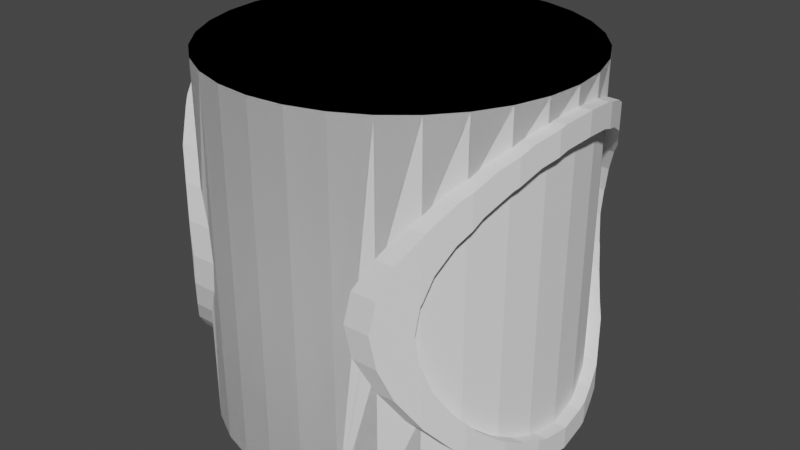 # Source: BuildingPiece.blend  (saved by Blender 3.3.6; exported with 4.5.12 LTS)
import bpy
from mathutils import Matrix  # noqa: F401  (used for matrix-valued properties, if any)

bpy.ops.wm.read_factory_settings(use_empty=True)
scene = bpy.context.scene
scene.name = 'Scene'

# ---- collections
col_collection = bpy.data.collections.new('Collection'); scene.collection.children.link(col_collection)

# ---- world
world_world = bpy.data.worlds.new('World'); scene.world = world_world
world_world.use_nodes = True; world_world.node_tree.nodes.clear()
_N = world_world.node_tree.nodes; _L = world_world.node_tree.links
n0 = _N.new('ShaderNodeOutputWorld'); n0.name = 'World Output'; n0.location = (300, 300)
n1 = _N.new('ShaderNodeBackground'); n1.name = 'Background'; n1.location = (10, 300)
n1.inputs[0].default_value = (0.05088, 0.05088, 0.05088, 1.0)
_L.new(n1.outputs[0], n0.inputs[0])
n0.is_active_output = True
world_world.color = (0.05088, 0.05088, 0.05088)
world_world.use_sun_shadow = False
world_world.sun_shadow_jitter_overblur = 0.0

# ---- meshes
me_cylinder = bpy.data.meshes.new('Cylinder')
me_cylinder.from_pydata([(0.0, 1.0, -1.0), (0.0, 1.0, 1.0), (0.1951, 0.9808, -1.0), (0.1951, 0.9808, 1.0), (0.3827, 0.9239, -1.0), (0.3827, 0.9239, 1.0), (0.5556, 0.8315, -1.0), (0.5556, 0.8315, 1.0), (0.7071, 0.7071, -1.0), (0.7071, 0.7071, 1.0), (0.8315, 0.5556, -1.0), (0.8315, 0.5556, 1.0), (0.9239, 0.3827, -1.0), (0.9239, 0.3827, 1.0), (0.9808, 0.1951, -1.0), (0.9808, 0.1951, 1.0), (1.0, 0.0, -1.0), (1.0, 0.0, 1.0), (0.9808, -0.1951, -1.0), (0.9808, -0.1951, 1.0), (0.9239, -0.3827, -1.0), (0.9239, -0.3827, 1.0), (0.8315, -0.5556, -1.0), (0.8315, -0.5556, 1.0), (0.7071, -0.7071, -1.0), (0.7071, -0.7071, 1.0), (0.5556, -0.8315, -1.0), (0.5556, -0.8315, 1.0), (0.3827, -0.9239, -1.0), (0.3827, -0.9239, 1.0), (0.1951, -0.9808, -1.0), (0.1951, -0.9808, 1.0), (0.0, -1.0, -1.0), (0.0, -1.0, 1.0), (-0.1951, -0.9808, -1.0), (-0.1951, -0.9808, 1.0), (-0.3827, -0.9239, -1.0), (-0.3827, -0.9239, 1.0), (-0.5556, -0.8315, -1.0), (-0.5556, -0.8315, 1.0), (-0.7071, -0.7071, -1.0), (-0.7071, -0.7071, 1.0), (-0.8315, -0.5556, -1.0), (-0.8315, -0.5556, 1.0), (-0.9239, -0.3827, -1.0), (-0.9239, -0.3827, 1.0), (-0.9808, -0.1951, -1.0), (-0.9808, -0.1951, 1.0), (-1.0, 0.0, -1.0), (-1.0, 0.0, 1.0), (-0.9808, 0.1951, -1.0), (-0.9808, 0.1951, 1.0), (-0.9239, 0.3827, -1.0), (-0.9239, 0.3827, 1.0), (-0.8315, 0.5556, -1.0), (-0.8315, 0.5556, 1.0), (-0.7071, 0.7071, -1.0), (-0.7071, 0.7071, 1.0), (-0.5556, 0.8315, -1.0), (-0.5556, 0.8315, 1.0), (-0.3827, 0.9239, -1.0), (-0.3827, 0.9239, 1.0), (-0.1951, 0.9808, -1.0), (-0.1951, 0.9808, 1.0)], [], [(0, 1, 3, 2), (2, 3, 5, 4), (4, 5, 7, 6), (6, 7, 9, 8), (8, 9, 11, 10), (10, 11, 13, 12), (12, 13, 15, 14), (14, 15, 17, 16), (16, 17, 19, 18), (18, 19, 21, 20), (20, 21, 23, 22), (22, 23, 25, 24), (24, 25, 27, 26), (26, 27, 29, 28), (28, 29, 31, 30), (30, 31, 33, 32), (32, 33, 35, 34), (34, 35, 37, 36), (36, 37, 39, 38), (38, 39, 41, 40), (40, 41, 43, 42), (42, 43, 45, 44), (44, 45, 47, 46), (46, 47, 49, 48), (48, 49, 51, 50), (50, 51, 53, 52), (52, 53, 55, 54), (54, 55, 57, 56), (56, 57, 59, 58), (58, 59, 61, 60), (3, 1, 63, 61, 59, 57, 55, 53, 51, 49, 47, 45, 43, 41, 39, 37, 35, 33, 31, 29, 27, 25, 23, 21, 19, 17, 15, 13, 11, 9, 7, 5), (60, 61, 63, 62), (62, 63, 1, 0), (0, 2, 4, 6, 8, 10, 12, 14, 16, 18, 20, 22, 24, 26, 28, 30, 32, 34, 36, 38, 40, 42, 44, 46, 48, 50, 52, 54, 56, 58, 60, 62)])
_uv = me_cylinder.uv_layers.new(name='UVMap')
_uv.uv.foreach_set('vector', [1.0, 0.5, 1.0, 1.0, 0.9688, 1.0, 0.9688, 0.5, 0.9688, 0.5, 0.9688, 1.0, 0.9375, 1.0, 0.9375, 0.5, 0.9375, 0.5, 0.9375, 1.0, 0.9062, 1.0, 0.9062, 0.5, 0.9062, 0.5, 0.9062, 1.0, 0.875, 1.0, 0.875, 0.5, 0.875, 0.5, 0.875, 1.0, 0.8438, 1.0, 0.8438, 0.5, 0.8438, 0.5, 0.8438, 1.0, 0.8125, 1.0, 0.8125, 0.5, 0.8125, 0.5, 0.8125, 1.0, 0.7812, 1.0, 0.7812, 0.5, 0.7812, 0.5, 0.7812, 1.0, 0.75, 1.0, 0.75, 0.5, 0.75, 0.5, 0.75, 1.0, 0.7188, 1.0, 0.7188, 0.5, 0.7188, 0.5, 0.7188, 1.0, 0.6875, 1.0, 0.6875, 0.5, 0.6875, 0.5, 0.6875, 1.0, 0.6562, 1.0, 0.6562, 0.5, 0.6562, 0.5, 0.6562, 1.0, 0.625, 1.0, 0.625, 0.5, 0.625, 0.5, 0.625, 1.0, 0.5938, 1.0, 0.5938, 0.5, 0.5938, 0.5, 0.5938, 1.0, 0.5625, 1.0, 0.5625, 0.5, 0.5625, 0.5, 0.5625, 1.0, 0.5312, 1.0, 0.5312, 0.5, 0.5312, 0.5, 0.5312, 1.0, 0.5, 1.0, 0.5, 0.5, 0.5, 0.5, 0.5, 1.0, 0.4688, 1.0, 0.4688, 0.5, 0.4688, 0.5, 0.4688, 1.0, 0.4375, 1.0, 0.4375, 0.5, 0.4375, 0.5, 0.4375, 1.0, 0.4062, 1.0, 0.4062, 0.5, 0.4062, 0.5, 0.4062, 1.0, 0.375, 1.0, 0.375, 0.5, 0.375, 0.5, 0.375, 1.0, 0.3438, 1.0, 0.3438, 0.5, 0.3438, 0.5, 0.3438, 1.0, 0.3125, 1.0, 0.3125, 0.5, 0.3125, 0.5, 0.3125, 1.0, 0.2812, 1.0, 0.2812, 0.5, 0.2812, 0.5, 0.2812, 1.0, 0.25, 1.0, 0.25, 0.5, 0.25, 0.5, 0.25, 1.0, 0.2188, 1.0, 0.2188, 0.5, 0.2188, 0.5, 0.2188, 1.0, 0.1875, 1.0, 0.1875, 0.5, 0.1875, 0.5, 0.1875, 1.0, 0.1562, 1.0, 0.1562, 0.5, 0.1562, 0.5, 0.1562, 1.0, 0.125, 1.0, 0.125, 0.5, 0.125, 0.5, 0.125, 1.0, 0.09375, 1.0, 0.09375, 0.5, 0.09375, 0.5, 0.09375, 1.0, 0.0625, 1.0, 0.0625, 0.5, 0.2968, 0.4854, 0.25, 0.49, 0.2032, 0.4854, 0.1582, 0.4717, 0.1167, 0.4496, 0.08029, 0.4197, 0.05045, 0.3833, 0.02827, 0.3418, 0.01461, 0.2968, 0.01, 0.25, 0.01461, 0.2032, 0.02827, 0.1582, 0.05045, 0.1167, 0.08029, 0.08029, 0.1167, 0.05045, 0.1582, 0.02827, 0.2032, 0.01461, 0.25, 0.01, 0.2968, 0.01461, 0.3418, 0.02827, 0.3833, 0.05045, 0.4197, 0.08029, 0.4496, 0.1167, 0.4717, 0.1582, 0.4854, 0.2032, 0.49, 0.25, 0.4854, 0.2968, 0.4717, 0.3418, 0.4496, 0.3833, 0.4197, 0.4197, 0.3833, 0.4496, 0.3418, 0.4717, 0.0625, 0.5, 0.0625, 1.0, 0.03125, 1.0, 0.03125, 0.5, 0.03125, 0.5, 0.03125, 1.0, 0.0, 1.0, 0.0, 0.5, 0.75, 0.49, 0.7968, 0.4854, 0.8418, 0.4717, 0.8833, 0.4496, 0.9197, 0.4197, 0.9496, 0.3833, 0.9717, 0.3418, 0.9854, 0.2968, 0.99, 0.25, 0.9854, 0.2032, 0.9717, 0.1582, 0.9496, 0.1167, 0.9197, 0.08029, 0.8833, 0.05045, 0.8418, 0.02827, 0.7968, 0.01461, 0.75, 0.01, 0.7032, 0.01461, 0.6582, 0.02827, 0.6167, 0.05045, 0.5803, 0.08029, 0.5504, 0.1167, 0.5283, 0.1582, 0.5146, 0.2032, 0.51, 0.25, 0.5146, 0.2968, 0.5283, 0.3418, 0.5504, 0.3833, 0.5803, 0.4197, 0.6167, 0.4496, 0.6582, 0.4717, 0.7032, 0.4854])
me_cylinder.update()
me_cylinder_001 = bpy.data.meshes.new('Cylinder.001')
me_cylinder_001.from_pydata([(0.0, 1.0, -1.0), (0.0, 1.0, 1.0), (0.1951, 0.9808, -1.0), (0.1951, 0.9808, 1.0), (0.3827, 0.9239, -1.0), (0.3827, 0.9239, 1.0), (0.5556, 0.8315, -1.0), (0.5556, 0.8315, 1.0), (0.7071, 0.7071, -1.0), (0.7071, 0.7071, 1.0), (0.8315, 0.5556, -1.0), (0.8315, 0.5556, 1.0), (0.9239, 0.3827, -1.0), (0.9239, 0.3827, 1.0), (0.9808, 0.1951, -1.0), (0.9808, 0.1951, 1.0), (1.0, 0.0, -1.0), (1.0, 0.0, 1.0), (0.9808, -0.1951, -1.0), (0.9808, -0.1951, 1.0), (0.9239, -0.3827, -1.0), (0.9239, -0.3827, 1.0), (0.8315, -0.5556, -1.0), (0.8315, -0.5556, 1.0), (0.7071, -0.7071, -1.0), (0.7071, -0.7071, 1.0), (0.5556, -0.8315, -1.0), (0.5556, -0.8315, 1.0), (0.3827, -0.9239, -1.0), (0.3827, -0.9239, 1.0), (0.1951, -0.9808, -1.0), (0.1951, -0.9808, 1.0), (0.0, -1.0, -1.0), (0.0, -1.0, 1.0), (-0.1951, -0.9808, -1.0), (-0.1951, -0.9808, 1.0), (-0.3827, -0.9239, -1.0), (-0.3827, -0.9239, 1.0), (-0.5556, -0.8315, -1.0), (-0.5556, -0.8315, 1.0), (-0.7071, -0.7071, -1.0), (-0.7071, -0.7071, 1.0), (-0.8315, -0.5556, -1.0), (-0.8315, -0.5556, 1.0), (-0.9239, -0.3827, -1.0), (-0.9239, -0.3827, 1.0), (-0.9808, -0.1951, -1.0), (-0.9808, -0.1951, 1.0), (-1.0, 0.0, -1.0), (-1.0, 0.0, 1.0), (-0.9808, 0.1951, -1.0), (-0.9808, 0.1951, 1.0), (-0.9239, 0.3827, -1.0), (-0.9239, 0.3827, 1.0), (-0.8315, 0.5556, -1.0), (-0.8315, 0.5556, 1.0), (-0.7071, 0.7071, -1.0), (-0.7071, 0.7071, 1.0), (-0.5556, 0.8315, -1.0), (-0.5556, 0.8315, 1.0), (-0.3827, 0.9239, -1.0), (-0.3827, 0.9239, 1.0), (-0.1951, 0.9808, -1.0), (-0.1951, 0.9808, 1.0), (0.5275, 0.8465, -0.1684), (0.4965, 0.8631, 0.0), (0.5556, 0.8315, 0.2179), (0.5275, 0.8465, 0.1684), (0.5556, 0.8315, -0.2179), (0.5971, 0.7974, -0.3303), (0.5971, 0.7974, 0.3303), (0.6943, 0.7176, -0.4795), (0.7071, 0.7071, 0.4923), (0.6943, 0.7176, 0.4795), (0.7071, 0.7071, -0.4923), (0.7866, 0.6103, 0.6103), (0.7866, 0.6103, -0.6103), (0.8315, 0.5556, -0.6552), (0.8315, 0.5556, 0.6552), (0.8721, 0.4795, 0.7176), (0.8721, 0.4795, -0.7176), (0.9239, 0.3827, -0.7694), (0.9239, 0.3827, 0.7694), (0.9398, 0.3303, 0.7974), (0.9398, 0.3303, -0.7974), (0.9808, 0.1951, -0.8384), (0.9808, 0.1951, 0.8384), (0.9834, 0.1684, 0.8465), (0.9834, 0.1684, -0.8465), (1.0, 0.0, -0.8631), (1.0, 0.0, 0.8631), (0.9834, -0.1684, 0.8465), (0.9808, -0.1951, 0.8384), (0.9834, -0.1684, -0.8465), (0.9808, -0.1951, -0.8384), (0.9398, -0.3303, 0.7974), (0.9398, -0.3303, -0.7974), (0.9239, -0.3827, -0.7694), (0.9239, -0.3827, 0.7694), (0.8721, -0.4795, 0.7176), (0.8721, -0.4795, -0.7176), (0.8315, -0.5556, -0.6552), (0.8315, -0.5556, 0.6552), (0.7866, -0.6103, 0.6103), (0.7071, -0.7071, -0.4923), (0.7071, -0.7071, 0.4923), (0.7866, -0.6103, -0.6103), (0.6943, -0.7176, -0.4795), (0.6943, -0.7176, 0.4795), (0.5556, -0.8315, 0.2179), (0.5556, -0.8315, -0.2179), (0.5971, -0.7974, -0.3303), (0.5971, -0.7974, 0.3303), (0.4965, -0.8631, 0.0), (0.5275, -0.8465, -0.1684), (0.5275, -0.8465, 0.1684), (-0.5556, -0.8315, 0.2179), (-0.5275, -0.8465, -0.1684), (-0.4965, -0.8631, 0.0), (-0.5556, -0.8315, -0.2179), (-0.5275, -0.8465, 0.1684), (-0.5971, -0.7974, 0.3303), (-0.5971, -0.7974, -0.3303), (-0.7071, -0.7071, -0.4923), (-0.6943, -0.7176, -0.4795), (-0.7071, -0.7071, 0.4923), (-0.6943, -0.7176, 0.4795), (-0.7866, -0.6103, 0.6103), (-0.7866, -0.6103, -0.6103), (-0.8315, -0.5556, 0.6552), (-0.8315, -0.5556, -0.6552), (-0.8721, -0.4795, 0.7176), (-0.8721, -0.4795, -0.7176), (-0.9239, -0.3827, -0.7694), (-0.9239, -0.3827, 0.7694), (-0.9398, -0.3303, 0.7974), (-0.9398, -0.3303, -0.7974), (-0.9808, -0.1951, -0.8384), (-0.9808, -0.1951, 0.8384), (-0.9834, -0.1684, 0.8465), (-0.9834, -0.1684, -0.8465), (-1.0, 0.0, -0.8631), (-1.0, 0.0, 0.8631), (-0.9834, 0.1684, 0.8465), (-0.9808, 0.1951, 0.8384), (-0.9834, 0.1684, -0.8465), (-0.9808, 0.1951, -0.8384), (-0.9398, 0.3303, 0.7974), (-0.9239, 0.3827, 0.7694), (-0.9398, 0.3303, -0.7974), (-0.9239, 0.3827, -0.7694), (-0.8721, 0.4795, 0.7176), (-0.8315, 0.5556, 0.6552), (-0.8721, 0.4795, -0.7176), (-0.8315, 0.5556, -0.6552), (-0.7866, 0.6103, 0.6103), (-0.7071, 0.7071, -0.4923), (-0.7071, 0.7071, 0.4923), (-0.7866, 0.6103, -0.6103), (-0.6943, 0.7176, -0.4795), (-0.6943, 0.7176, 0.4795), (-0.5556, 0.8315, -0.2179), (-0.5556, 0.8315, 0.2179), (-0.5971, 0.7974, 0.3303), (-0.5971, 0.7974, -0.3303), (-0.4965, 0.8631, 0.0), (-0.5275, 0.8465, 0.1684), (-0.5275, 0.8465, -0.1684)], [], [(0, 1, 3, 2), (2, 3, 5, 4), (6, 4, 5, 7, 66, 67, 65, 64, 68), (7, 9, 72, 73, 70, 66), (8, 6, 68, 69, 71, 74), (72, 9, 11, 78, 75), (77, 10, 8, 74, 76), (78, 11, 13, 82, 79), (81, 12, 10, 77, 80), (82, 13, 15, 86, 83), (85, 14, 12, 81, 84), (86, 15, 17, 90, 87), (89, 16, 14, 85, 88), (90, 17, 19, 92, 91), (94, 18, 16, 89, 93), (92, 19, 21, 98, 95), (97, 20, 18, 94, 96), (98, 21, 23, 102, 99), (101, 22, 20, 97, 100), (102, 23, 25, 105, 103), (104, 24, 22, 101, 106), (105, 25, 27, 109, 112, 108), (110, 26, 24, 104, 107, 111), (109, 27, 29, 28, 26, 110, 114, 113, 115), (28, 29, 31, 30), (30, 31, 33, 32), (32, 33, 35, 34), (34, 35, 37, 36), (119, 38, 36, 37, 39, 116, 120, 118, 117), (116, 39, 41, 125, 126, 121), (123, 40, 38, 119, 122, 124), (41, 43, 129, 127, 125), (42, 40, 123, 128, 130), (43, 45, 134, 131, 129), (44, 42, 130, 132, 133), (45, 47, 138, 135, 134), (46, 44, 133, 136, 137), (47, 49, 142, 139, 138), (48, 46, 137, 140, 141), (49, 51, 144, 143, 142), (50, 48, 141, 145, 146), (51, 53, 148, 147, 144), (52, 50, 146, 149, 150), (53, 55, 152, 151, 148), (54, 52, 150, 153, 154), (55, 57, 157, 155, 152), (156, 56, 54, 154, 158), (57, 59, 162, 163, 160, 157), (58, 56, 156, 159, 164, 161), (59, 61, 60, 58, 161, 167, 165, 166, 162), (9, 7, 5, 3, 1, 63, 61, 59, 57, 55, 53, 51, 49, 47, 45, 43, 41, 39, 37, 35, 33, 31, 29, 27, 25, 23, 21, 19, 17, 15, 13, 11), (60, 61, 63, 62), (62, 63, 1, 0), (62, 0, 2, 4, 6, 8, 10, 12, 14, 16, 18, 20, 22, 24, 26, 28, 30, 32, 34, 36, 38, 40, 42, 44, 46, 48, 50, 52, 54, 56, 58, 60), (64, 65, 165, 167), (161, 164, 69, 68, 64, 167), (71, 69, 164, 159), (159, 156, 158, 76, 74, 71), (77, 76, 158, 154, 153, 80), (150, 149, 84, 81, 80, 153), (146, 145, 88, 85, 84, 149), (141, 89, 88, 145), (140, 93, 89, 141), (94, 93, 140, 137, 136, 96), (97, 96, 136, 133, 132, 100), (130, 128, 106, 101, 100, 132), (106, 128, 123, 124, 107, 104), (111, 107, 124, 122), (111, 122, 119, 117, 114, 110), (113, 114, 117, 118), (113, 118, 120, 115), (109, 115, 120, 116, 121, 112), (112, 121, 126, 108), (105, 108, 126, 125, 127, 103), (129, 131, 99, 102, 103, 127), (134, 135, 95, 98, 99, 131), (138, 139, 91, 92, 95, 135), (142, 90, 91, 139), (87, 90, 142, 143), (83, 86, 87, 143, 144, 147), (82, 83, 147, 148, 151, 79), (75, 78, 79, 151, 152, 155), (160, 73, 72, 75, 155, 157), (163, 70, 73, 160), (166, 67, 66, 70, 163, 162), (165, 65, 67, 166)])
_uv = me_cylinder_001.uv_layers.new(name='UVMap')
_uv.uv.foreach_set('vector', [1.0, 0.5, 1.0, 1.0, 0.9688, 1.0, 0.9688, 0.5, 0.9688, 0.5, 0.9688, 1.0, 0.9375, 1.0, 0.9375, 0.5, 0.9062, 0.5, 0.9375, 0.5, 0.9375, 1.0, 0.9062, 1.0, 0.9062, 0.8045, 0.9113, 0.7921, 0.9169, 0.75, 0.9113, 0.7079, 0.9062, 0.6955, 0.9062, 1.0, 0.875, 1.0, 0.875, 0.8731, 0.8776, 0.8699, 0.8977, 0.8326, 0.9062, 0.8045, 0.875, 0.5, 0.9062, 0.5, 0.9062, 0.6955, 0.8977, 0.6674, 0.8776, 0.6301, 0.875, 0.6269, 0.875, 0.8731, 0.875, 1.0, 0.8438, 1.0, 0.8437, 0.9138, 0.855, 0.9026, 0.8438, 0.5862, 0.8438, 0.5, 0.875, 0.5, 0.875, 0.6269, 0.855, 0.5974, 0.8437, 0.9138, 0.8438, 1.0, 0.8125, 1.0, 0.8125, 0.9423, 0.83, 0.9294, 0.8125, 0.5577, 0.8125, 0.5, 0.8438, 0.5, 0.8438, 0.5862, 0.83, 0.5706, 0.8125, 0.9423, 0.8125, 1.0, 0.7812, 1.0, 0.7812, 0.9596, 0.8038, 0.9493, 0.7812, 0.5404, 0.7812, 0.5, 0.8125, 0.5, 0.8125, 0.5577, 0.8038, 0.5507, 0.7812, 0.9596, 0.7812, 1.0, 0.75, 1.0, 0.75, 0.9658, 0.777, 0.9616, 0.75, 0.5342, 0.75, 0.5, 0.7812, 0.5, 0.7812, 0.5404, 0.777, 0.5384, 0.75, 0.9658, 0.75, 1.0, 0.7188, 1.0, 0.7188, 0.9596, 0.723, 0.9616, 0.7188, 0.5404, 0.7188, 0.5, 0.75, 0.5, 0.75, 0.5342, 0.723, 0.5384, 0.7188, 0.9596, 0.7188, 1.0, 0.6875, 1.0, 0.6875, 0.9423, 0.6962, 0.9493, 0.6875, 0.5577, 0.6875, 0.5, 0.7188, 0.5, 0.7188, 0.5404, 0.6962, 0.5507, 0.6875, 0.9423, 0.6875, 1.0, 0.6562, 1.0, 0.6562, 0.9138, 0.67, 0.9294, 0.6562, 0.5862, 0.6562, 0.5, 0.6875, 0.5, 0.6875, 0.5577, 0.67, 0.5706, 0.6562, 0.9138, 0.6562, 1.0, 0.625, 1.0, 0.625, 0.8731, 0.645, 0.9026, 0.625, 0.6269, 0.625, 0.5, 0.6562, 0.5, 0.6562, 0.5862, 0.645, 0.5974, 0.625, 0.8731, 0.625, 1.0, 0.5938, 1.0, 0.5938, 0.8045, 0.6023, 0.8326, 0.6224, 0.8699, 0.5938, 0.6955, 0.5938, 0.5, 0.625, 0.5, 0.625, 0.6269, 0.6224, 0.6301, 0.6023, 0.6674, 0.5938, 0.8045, 0.5938, 1.0, 0.5625, 1.0, 0.5625, 0.5, 0.5938, 0.5, 0.5938, 0.6955, 0.5887, 0.7079, 0.5831, 0.75, 0.5887, 0.7921, 0.5625, 0.5, 0.5625, 1.0, 0.5312, 1.0, 0.5312, 0.5, 0.5312, 0.5, 0.5312, 1.0, 0.5, 1.0, 0.5, 0.5, 0.5, 0.5, 0.5, 1.0, 0.4688, 1.0, 0.4688, 0.5, 0.4688, 0.5, 0.4688, 1.0, 0.4375, 1.0, 0.4375, 0.5, 0.4062, 0.6955, 0.4062, 0.5, 0.4375, 0.5, 0.4375, 1.0, 0.4062, 1.0, 0.4062, 0.8045, 0.4113, 0.7921, 0.4169, 0.75, 0.4113, 0.7079, 0.4062, 0.8045, 0.4062, 1.0, 0.375, 1.0, 0.375, 0.8731, 0.3776, 0.8699, 0.3977, 0.8326, 0.375, 0.6269, 0.375, 0.5, 0.4062, 0.5, 0.4062, 0.6955, 0.3977, 0.6674, 0.3776, 0.6301, 0.375, 1.0, 0.3438, 1.0, 0.3438, 0.9138, 0.355, 0.9026, 0.375, 0.8731, 0.3438, 0.5, 0.375, 0.5, 0.375, 0.6269, 0.355, 0.5974, 0.3438, 0.5862, 0.3438, 1.0, 0.3125, 1.0, 0.3125, 0.9423, 0.33, 0.9294, 0.3438, 0.9138, 0.3125, 0.5, 0.3438, 0.5, 0.3438, 0.5862, 0.33, 0.5706, 0.3125, 0.5577, 0.3125, 1.0, 0.2812, 1.0, 0.2812, 0.9596, 0.3038, 0.9493, 0.3125, 0.9423, 0.2812, 0.5, 0.3125, 0.5, 0.3125, 0.5577, 0.3038, 0.5507, 0.2812, 0.5404, 0.2812, 1.0, 0.25, 1.0, 0.25, 0.9658, 0.277, 0.9616, 0.2812, 0.9596, 0.25, 0.5, 0.2812, 0.5, 0.2812, 0.5404, 0.277, 0.5384, 0.25, 0.5342, 0.25, 1.0, 0.2188, 1.0, 0.2188, 0.9596, 0.223, 0.9616, 0.25, 0.9658, 0.2188, 0.5, 0.25, 0.5, 0.25, 0.5342, 0.223, 0.5384, 0.2188, 0.5404, 0.2188, 1.0, 0.1875, 1.0, 0.1875, 0.9423, 0.1962, 0.9493, 0.2188, 0.9596, 0.1875, 0.5, 0.2188, 0.5, 0.2188, 0.5404, 0.1962, 0.5507, 0.1875, 0.5577, 0.1875, 1.0, 0.1562, 1.0, 0.1562, 0.9138, 0.17, 0.9294, 0.1875, 0.9423, 0.1562, 0.5, 0.1875, 0.5, 0.1875, 0.5577, 0.17, 0.5706, 0.1562, 0.5862, 0.1562, 1.0, 0.125, 1.0, 0.125, 0.8731, 0.145, 0.9026, 0.1562, 0.9138, 0.125, 0.6269, 0.125, 0.5, 0.1562, 0.5, 0.1562, 0.5862, 0.145, 0.5974, 0.125, 1.0, 0.09375, 1.0, 0.09375, 0.8045, 0.1023, 0.8326, 0.1224, 0.8699, 0.125, 0.8731, 0.09375, 0.5, 0.125, 0.5, 0.125, 0.6269, 0.1224, 0.6301, 0.1023, 0.6674, 0.09375, 0.6955, 0.09375, 1.0, 0.0625, 1.0, 0.0625, 0.5, 0.09375, 0.5, 0.09375, 0.6955, 0.08867, 0.7079, 0.08306, 0.75, 0.08867, 0.7921, 0.09375, 0.8045, 0.4197, 0.4197, 0.3833, 0.4496, 0.3418, 0.4717, 0.2968, 0.4854, 0.25, 0.49, 0.2032, 0.4854, 0.1582, 0.4717, 0.1167, 0.4496, 0.08029, 0.4197, 0.05045, 0.3833, 0.02827, 0.3418, 0.01461, 0.2968, 0.01, 0.25, 0.01461, 0.2032, 0.02827, 0.1582, 0.05045, 0.1167, 0.08029, 0.08029, 0.1167, 0.05045, 0.1582, 0.02827, 0.2032, 0.01461, 0.25, 0.01, 0.2968, 0.01461, 0.3418, 0.02827, 0.3833, 0.05045, 0.4197, 0.08029, 0.4496, 0.1167, 0.4717, 0.1582, 0.4854, 0.2032, 0.49, 0.25, 0.4854, 0.2968, 0.4717, 0.3418, 0.4496, 0.3833, 0.0625, 0.5, 0.0625, 1.0, 0.03125, 1.0, 0.03125, 0.5, 0.03125, 0.5, 0.03125, 1.0, 0.0, 1.0, 0.0, 0.5, 0.7032, 0.4854, 0.75, 0.49, 0.7968, 0.4854, 0.8418, 0.4717, 0.8833, 0.4496, 0.9197, 0.4197, 0.9496, 0.3833, 0.9717, 0.3418, 0.9854, 0.2968, 0.99, 0.25, 0.9854, 0.2032, 0.9717, 0.1582, 0.9496, 0.1167, 0.9197, 0.08029, 0.8833, 0.05045, 0.8418, 0.02827, 0.7968, 0.01461, 0.75, 0.01, 0.7032, 0.01461, 0.6582, 0.02827, 0.6167, 0.05045, 0.5803, 0.08029, 0.5504, 0.1167, 0.5283, 0.1582, 0.5146, 0.2032, 0.51, 0.25, 0.5146, 0.2968, 0.5283, 0.3418, 0.5504, 0.3833, 0.5803, 0.4197, 0.6167, 0.4496, 0.6582, 0.4717, 0.9688, 0.8471, 1.0, 0.8414, 1.0, 0.6586, 0.9687, 0.6529, 0.9592, 0.6477, 0.9375, 0.6401, 0.9375, 0.8599, 0.9592, 0.8523, 0.9688, 0.8471, 0.9687, 0.6529, 0.9062, 0.8778, 0.9375, 0.8599, 0.9375, 0.6401, 0.9062, 0.6222, 0.9062, 0.6222, 0.9032, 0.6198, 0.875, 0.6052, 0.875, 0.8948, 0.9032, 0.8802, 0.9062, 0.8778, 0.8619, 0.9031, 0.875, 0.8948, 0.875, 0.6052, 0.8619, 0.5969, 0.8437, 0.5894, 0.8438, 0.9106, 0.8235, 0.5799, 0.8125, 0.577, 0.8125, 0.923, 0.8235, 0.9201, 0.8438, 0.9106, 0.8437, 0.5894, 0.7864, 0.5694, 0.7812, 0.569, 0.7812, 0.931, 0.7864, 0.9306, 0.8125, 0.923, 0.8125, 0.577, 0.75, 0.5659, 0.75, 0.9341, 0.7812, 0.931, 0.7812, 0.569, 0.7188, 0.569, 0.7188, 0.931, 0.75, 0.9341, 0.75, 0.5659, 0.7136, 0.9306, 0.7188, 0.931, 0.7188, 0.569, 0.7136, 0.5694, 0.6875, 0.577, 0.6875, 0.923, 0.6765, 0.9201, 0.6875, 0.923, 0.6875, 0.577, 0.6765, 0.5799, 0.6562, 0.5894, 0.6562, 0.9106, 0.6381, 0.5969, 0.625, 0.6052, 0.625, 0.8948, 0.6381, 0.9031, 0.6562, 0.9106, 0.6562, 0.5894, 0.625, 0.8948, 0.625, 0.6052, 0.5968, 0.6198, 0.5938, 0.6222, 0.5938, 0.8778, 0.5968, 0.8802, 0.5625, 0.8599, 0.5938, 0.8778, 0.5938, 0.6222, 0.5625, 0.6401, 0.5625, 0.8599, 0.5625, 0.6401, 0.5408, 0.6477, 0.5312, 0.6529, 0.5312, 0.8471, 0.5408, 0.8523, 0.5, 0.8414, 0.5312, 0.8471, 0.5312, 0.6529, 0.5, 0.6586, 0.5, 0.8414, 0.5, 0.6586, 0.4688, 0.6529, 0.4688, 0.8471, 0.4592, 0.8523, 0.4688, 0.8471, 0.4688, 0.6529, 0.4592, 0.6477, 0.4375, 0.6401, 0.4375, 0.8599, 0.4375, 0.8599, 0.4375, 0.6401, 0.4062, 0.6222, 0.4062, 0.8778, 0.4032, 0.8802, 0.4062, 0.8778, 0.4062, 0.6222, 0.4032, 0.6198, 0.375, 0.6052, 0.375, 0.8948, 0.3619, 0.5969, 0.3438, 0.5894, 0.3438, 0.9106, 0.3619, 0.9031, 0.375, 0.8948, 0.375, 0.6052, 0.3235, 0.5799, 0.3125, 0.577, 0.3125, 0.923, 0.3235, 0.9201, 0.3438, 0.9106, 0.3438, 0.5894, 0.2864, 0.5694, 0.2812, 0.569, 0.2812, 0.931, 0.2864, 0.9306, 0.3125, 0.923, 0.3125, 0.577, 0.25, 0.5659, 0.25, 0.9341, 0.2812, 0.931, 0.2812, 0.569, 0.2188, 0.931, 0.25, 0.9341, 0.25, 0.5659, 0.2188, 0.569, 0.1875, 0.923, 0.2136, 0.9306, 0.2188, 0.931, 0.2188, 0.569, 0.2136, 0.5694, 0.1875, 0.577, 0.1765, 0.9201, 0.1875, 0.923, 0.1875, 0.577, 0.1765, 0.5799, 0.1562, 0.5894, 0.1562, 0.9106, 0.125, 0.8948, 0.1381, 0.9031, 0.1562, 0.9106, 0.1562, 0.5894, 0.1381, 0.5969, 0.125, 0.6052, 0.09375, 0.6222, 0.09375, 0.8778, 0.09681, 0.8802, 0.125, 0.8948, 0.125, 0.6052, 0.09681, 0.6198, 0.0625, 0.6401, 0.0625, 0.8599, 0.09375, 0.8778, 0.09375, 0.6222, 0.03125, 0.6529, 0.03125, 0.8471, 0.0408, 0.8523, 0.0625, 0.8599, 0.0625, 0.6401, 0.0408, 0.6477, 0.0, 0.6586, 0.0, 0.8414, 0.03125, 0.8471, 0.03125, 0.6529])
me_cylinder_001.materials.append(None)
me_cylinder_001.update()
me_cylinder_003 = bpy.data.meshes.new('Cylinder.003')
me_cylinder_003.from_pydata([(0.138, 0.9864, 0.5024), (0.0, 1.0, -0.483), (0.0, 1.0, 0.483), (0.138, 0.9864, -0.5024), (0.1951, 0.9808, -0.5076), (0.1951, 0.9808, 0.5076), (0.3827, 0.9239, -0.5604), (0.3827, 0.9239, 0.5604), (0.5417, 0.8389, -0.6394), (0.5556, 0.8315, 0.644), (0.5417, 0.8389, 0.6394), (0.5556, 0.8315, -0.644), (0.7071, 0.7071, -0.7218), (0.7071, 0.7071, 0.7218), (0.7465, 0.6591, 0.7518), (0.7465, 0.6591, -0.7518), (0.8315, 0.5556, -0.794), (0.8315, 0.5556, 0.794), (0.8858, 0.454, 0.8354), (0.8858, 0.454, -0.8354), (0.9239, 0.3827, -0.8519), (0.9239, 0.3827, 0.8519), (0.9698, 0.2314, 0.8869), (0.9698, 0.2314, -0.8869), (0.9808, 0.1951, -0.8896), (0.9808, 0.1951, 0.8896), (1.0, 0.0, -0.9042), (1.0, 0.0, 0.9042), (0.9808, -0.1951, -0.8896), (0.9808, -0.1951, 0.8896), (0.9698, -0.2314, 0.8869), (0.9698, -0.2314, -0.8869), (0.9239, -0.3827, -0.8519), (0.9239, -0.3827, 0.8519), (0.8858, -0.454, 0.8354), (0.8858, -0.454, -0.8354), (0.8315, -0.5556, -0.794), (0.8315, -0.5556, 0.794), (0.7465, -0.6591, 0.7518), (0.7071, -0.7071, 0.7218), (0.7465, -0.6591, -0.7518), (0.7071, -0.7071, -0.7218), (0.5556, -0.8315, -0.644), (0.5556, -0.8315, 0.644), (0.5417, -0.8389, 0.6394), (0.5417, -0.8389, -0.6394), (0.3827, -0.9239, -0.5604), (0.3827, -0.9239, 0.5604), (0.1951, -0.9808, -0.5076), (0.1951, -0.9808, 0.5076), (0.138, -0.9864, 0.5024), (0.138, -0.9864, -0.5024), (0.0, -1.0, -0.483), (0.0, -1.0, 0.483), (-0.138, -0.9864, 0.5024), (-0.138, -0.9864, -0.5024), (-0.1951, -0.9808, -0.5076), (-0.1951, -0.9808, 0.5076), (-0.3827, -0.9239, -0.5604), (-0.3827, -0.9239, 0.5604), (-0.5556, -0.8315, -0.644), (-0.5417, -0.8389, -0.6394), (-0.5556, -0.8315, 0.644), (-0.5417, -0.8389, 0.6394), (-0.7071, -0.7071, -0.7218), (-0.7071, -0.7071, 0.7218), (-0.7465, -0.6591, 0.7518), (-0.7465, -0.6591, -0.7518), (-0.8315, -0.5556, -0.794), (-0.8315, -0.5556, 0.794), (-0.8858, -0.454, 0.8354), (-0.8858, -0.454, -0.8354), (-0.9239, -0.3827, 0.8519), (-0.9239, -0.3827, -0.8519), (-0.9698, -0.2314, 0.8869), (-0.9808, -0.1951, 0.8896), (-0.9698, -0.2314, -0.8869), (-0.9808, -0.1951, -0.8896), (-1.0, 0.0, -0.9042), (-1.0, 0.0, 0.9042), (-0.9808, 0.1951, -0.8896), (-0.9808, 0.1951, 0.8896), (-0.9698, 0.2314, 0.8869), (-0.9698, 0.2314, -0.8869), (-0.9239, 0.3827, -0.8519), (-0.9239, 0.3827, 0.8519), (-0.8858, 0.454, 0.8354), (-0.8858, 0.454, -0.8354), (-0.8315, 0.5556, -0.794), (-0.8315, 0.5556, 0.794), (-0.7465, 0.6591, 0.7518), (-0.7071, 0.7071, 0.7218), (-0.7465, 0.6591, -0.7518), (-0.7071, 0.7071, -0.7218), (-0.5556, 0.8315, -0.644), (-0.5556, 0.8315, 0.644), (-0.5417, 0.8389, -0.6394), (-0.5417, 0.8389, 0.6394), (-0.3827, 0.9239, -0.5604), (-0.3827, 0.9239, 0.5604), (-0.1951, 0.9808, -0.5076), (-0.1951, 0.9808, 0.5076), (-0.138, 0.9864, 0.5024), (-0.138, 0.9864, -0.5024), (0.1682, 0.8458, -0.633), (0.1682, 0.8458, 0.633), (0.0, 0.8624, -0.6176), (0.0, 0.8624, 0.6176), (0.33, 0.7967, -0.6657), (0.33, 0.7967, 0.6657), (0.1911, 0.8389, -0.6394), (0.1911, 0.8389, 0.6394), (0.4791, 0.717, -0.7156), (0.4791, 0.717, 0.7156), (0.5497, 0.6591, 0.7518), (0.6098, 0.6098, -0.7719), (0.6098, 0.6098, 0.7719), (0.5497, 0.6591, -0.7518), (0.717, 0.4791, -0.8252), (0.717, 0.4791, 0.8252), (0.7305, 0.454, 0.8354), (0.7305, 0.454, -0.8354), (0.7967, 0.33, -0.8641), (0.7967, 0.33, 0.8641), (0.8266, 0.2314, 0.8869), (0.8266, 0.2314, -0.8869), (0.8458, 0.1682, -0.8916), (0.8458, 0.1682, 0.8916), (0.8624, 0.0, -0.9042), (0.8624, 0.0, 0.9042), (0.8458, -0.1682, -0.8916), (0.8458, -0.1682, 0.8916), (0.8266, -0.2314, 0.8869), (0.8266, -0.2314, -0.8869), (0.7967, -0.33, -0.8641), (0.7967, -0.33, 0.8641), (0.7305, -0.454, 0.8354), (0.7305, -0.454, -0.8354), (0.717, -0.4791, -0.8252), (0.717, -0.4791, 0.8252), (0.6098, -0.6098, -0.7719), (0.6098, -0.6098, 0.7719), (0.5497, -0.6591, 0.7518), (0.5497, -0.6591, -0.7518), (0.4791, -0.717, -0.7156), (0.4791, -0.717, 0.7156), (0.33, -0.7967, -0.6657), (0.33, -0.7967, 0.6657), (0.1911, -0.8389, -0.6394), (0.1682, -0.8458, -0.633), (0.1682, -0.8458, 0.633), (0.1911, -0.8389, 0.6394), (0.0, -0.8624, -0.6176), (0.0, -0.8624, 0.6176), (-0.1682, -0.8458, -0.633), (-0.1682, -0.8458, 0.633), (-0.1911, -0.8389, 0.6394), (-0.1911, -0.8389, -0.6394), (-0.33, -0.7967, -0.6657), (-0.33, -0.7967, 0.6657), (-0.4791, -0.717, -0.7156), (-0.4791, -0.717, 0.7156), (-0.5497, -0.6591, 0.7518), (-0.5497, -0.6591, -0.7518), (-0.6098, -0.6098, -0.7719), (-0.6098, -0.6098, 0.7719), (-0.717, -0.4791, -0.8252), (-0.717, -0.4791, 0.8252), (-0.7305, -0.454, 0.8354), (-0.7967, -0.33, -0.8641), (-0.7967, -0.33, 0.8641), (-0.7305, -0.454, -0.8354), (-0.8266, -0.2314, 0.8869), (-0.8458, -0.1682, -0.8916), (-0.8458, -0.1682, 0.8916), (-0.8266, -0.2314, -0.8869), (-0.8624, 0.0, -0.9042), (-0.8624, 0.0, 0.9042), (-0.8458, 0.1682, -0.8916), (-0.8458, 0.1682, 0.8916), (-0.8266, 0.2314, 0.8869), (-0.7967, 0.33, -0.8641), (-0.7967, 0.33, 0.8641), (-0.8266, 0.2314, -0.8869), (-0.717, 0.4791, -0.8252), (-0.717, 0.4791, 0.8252), (-0.7305, 0.454, 0.8354), (-0.7305, 0.454, -0.8354), (-0.6098, 0.6098, -0.7719), (-0.6098, 0.6098, 0.7719), (-0.4791, 0.717, -0.7156), (-0.4791, 0.717, 0.7156), (-0.5497, 0.6591, 0.7518), (-0.5497, 0.6591, -0.7518), (-0.33, 0.7967, -0.6657), (-0.33, 0.7967, 0.6657), (-0.1682, 0.8458, 0.633), (-0.1911, 0.8389, 0.6394), (-0.1911, 0.8389, -0.6394), (-0.1682, 0.8458, -0.633)], [], [(1, 2, 0, 5, 4, 3), (5, 7, 6, 4), (6, 7, 10, 9, 11, 8), (9, 13, 12, 11), (15, 12, 13, 14, 17, 16), (19, 16, 17, 18, 21, 20), (23, 20, 21, 22, 25, 24), (24, 25, 27, 26), (26, 27, 29, 28), (31, 28, 29, 30, 33, 32), (35, 32, 33, 34, 37, 36), (40, 36, 37, 38, 39, 41), (43, 42, 41, 39), (45, 42, 43, 44, 47, 46), (46, 47, 49, 48), (53, 52, 51, 48, 49, 50), (52, 53, 54, 57, 56, 55), (56, 57, 59, 58), (58, 59, 63, 62, 60, 61), (60, 62, 65, 64), (64, 65, 66, 69, 68, 67), (68, 69, 70, 72, 73, 71), (73, 72, 74, 75, 77, 76), (75, 79, 78, 77), (81, 80, 78, 79), (80, 81, 82, 85, 84, 83), (84, 85, 86, 89, 88, 87), (88, 89, 90, 91, 93, 92), (93, 91, 95, 94), (94, 95, 97, 99, 98, 96), (101, 100, 98, 99), (1, 103, 100, 101, 102, 2), (104, 105, 107, 106), (111, 105, 104, 110, 108, 109), (109, 108, 112, 113), (117, 115, 116, 114, 113, 112), (115, 118, 119, 116), (120, 119, 118, 121, 122, 123), (124, 123, 122, 125, 126, 127), (127, 126, 128, 129), (131, 129, 128, 130), (132, 131, 130, 133, 134, 135), (136, 135, 134, 137, 138, 139), (140, 141, 139, 138), (142, 141, 140, 143, 144, 145), (147, 145, 144, 146), (147, 146, 148, 149, 150, 151), (153, 150, 149, 152), (153, 152, 154, 155), (156, 155, 154, 157, 158, 159), (159, 158, 160, 161), (162, 161, 160, 163, 164, 165), (165, 164, 166, 167), (169, 170, 168, 167, 166, 171), (175, 173, 174, 172, 170, 169), (174, 173, 176, 177), (177, 176, 178, 179), (183, 181, 182, 180, 179, 178), (187, 184, 185, 186, 182, 181), (185, 184, 188, 189), (190, 191, 192, 189, 188, 193), (191, 190, 194, 195), (199, 196, 197, 195, 194, 198), (106, 107, 196, 199), (102, 0, 2), (101, 99, 97, 197, 196, 107, 105, 111, 10, 7, 5, 0, 102), (197, 97, 95, 91, 90, 192, 191, 195), (14, 13, 9, 10, 111, 109, 113, 114), (192, 90, 89, 86, 186, 185, 189), (18, 17, 14, 114, 116, 119, 120), (186, 86, 85, 82, 180, 182), (22, 21, 18, 120, 123, 124), (180, 82, 81, 79, 177, 179), (27, 25, 22, 124, 127, 129), (79, 75, 74, 172, 174, 177), (131, 132, 30, 29, 27, 129), (72, 70, 168, 170, 172, 74), (135, 136, 34, 33, 30, 132), (70, 69, 66, 162, 165, 167, 168), (38, 37, 34, 136, 139, 141, 142), (66, 65, 62, 63, 156, 159, 161, 162), (151, 44, 43, 39, 38, 142, 145, 147), (49, 47, 44, 151, 150, 153, 155, 156, 63, 59, 57, 54, 50), (53, 50, 54), (55, 51, 52), (46, 48, 51, 55, 56, 58, 61, 157, 154, 152, 149, 148, 45), (157, 61, 60, 64, 67, 163, 160, 158), (41, 42, 45, 148, 146, 144, 143, 40), (164, 163, 67, 68, 71, 171, 166), (36, 40, 143, 140, 138, 137, 35), (171, 71, 73, 76, 175, 169), (32, 35, 137, 134, 133, 31), (175, 76, 77, 78, 176, 173), (28, 31, 133, 130, 128, 26), (80, 83, 183, 178, 176, 78), (125, 23, 24, 26, 128, 126), (183, 83, 84, 87, 187, 181), (121, 19, 20, 23, 125, 122), (88, 92, 193, 188, 184, 187, 87), (117, 15, 16, 19, 121, 118, 115), (93, 94, 96, 198, 194, 190, 193, 92), (110, 8, 11, 12, 15, 117, 112, 108), (98, 100, 103, 3, 4, 6, 8, 110, 104, 106, 199, 198, 96), (3, 103, 1)])
_uv = me_cylinder_003.uv_layers.new(name='UVMap')
_uv.uv.foreach_set('vector', [1.0, 0.6293, 1.0, 0.8707, 0.9779, 0.8756, 0.9687, 0.8769, 0.9688, 0.6231, 0.9779, 0.6244, 0.9687, 0.8769, 0.9375, 0.8901, 0.9375, 0.6099, 0.9688, 0.6231, 0.9375, 0.6099, 0.9375, 0.8901, 0.9088, 0.9098, 0.9062, 0.911, 0.9062, 0.589, 0.9088, 0.5902, 0.9062, 0.911, 0.875, 0.9305, 0.875, 0.5695, 0.9062, 0.589, 0.8651, 0.562, 0.875, 0.5695, 0.875, 0.9305, 0.8651, 0.938, 0.8438, 0.9485, 0.8438, 0.5515, 0.8254, 0.5411, 0.8438, 0.5515, 0.8438, 0.9485, 0.8254, 0.9589, 0.8125, 0.963, 0.8125, 0.537, 0.7873, 0.5283, 0.8125, 0.537, 0.8125, 0.963, 0.7873, 0.9717, 0.7812, 0.9724, 0.7812, 0.5276, 0.7812, 0.5276, 0.7812, 0.9724, 0.75, 0.9761, 0.75, 0.5239, 0.75, 0.5239, 0.75, 0.9761, 0.7188, 0.9724, 0.7188, 0.5276, 0.7127, 0.5283, 0.7188, 0.5276, 0.7188, 0.9724, 0.7127, 0.9717, 0.6875, 0.963, 0.6875, 0.537, 0.6746, 0.5411, 0.6875, 0.537, 0.6875, 0.963, 0.6746, 0.9589, 0.6563, 0.9485, 0.6562, 0.5515, 0.6349, 0.562, 0.6562, 0.5515, 0.6563, 0.9485, 0.6349, 0.938, 0.625, 0.9305, 0.625, 0.5695, 0.5938, 0.911, 0.5938, 0.589, 0.625, 0.5695, 0.625, 0.9305, 0.5912, 0.5902, 0.5938, 0.589, 0.5938, 0.911, 0.5912, 0.9098, 0.5625, 0.8901, 0.5625, 0.6099, 0.5625, 0.6099, 0.5625, 0.8901, 0.5312, 0.8769, 0.5312, 0.6231, 0.5, 0.8707, 0.5, 0.6293, 0.5221, 0.6244, 0.5312, 0.6231, 0.5312, 0.8769, 0.5221, 0.8756, 0.5, 0.6293, 0.5, 0.8707, 0.4779, 0.8756, 0.4687, 0.8769, 0.4688, 0.6231, 0.4779, 0.6244, 0.4688, 0.6231, 0.4687, 0.8769, 0.4375, 0.8901, 0.4375, 0.6099, 0.4375, 0.6099, 0.4375, 0.8901, 0.4088, 0.9098, 0.4062, 0.911, 0.4062, 0.589, 0.4088, 0.5902, 0.4062, 0.589, 0.4062, 0.911, 0.375, 0.9305, 0.375, 0.5695, 0.375, 0.5695, 0.375, 0.9305, 0.3651, 0.938, 0.3438, 0.9485, 0.3438, 0.5515, 0.3651, 0.562, 0.3438, 0.5515, 0.3438, 0.9485, 0.3254, 0.9589, 0.3125, 0.963, 0.3125, 0.537, 0.3254, 0.5411, 0.3125, 0.537, 0.3125, 0.963, 0.2873, 0.9717, 0.2812, 0.9724, 0.2812, 0.5276, 0.2873, 0.5283, 0.2812, 0.9724, 0.25, 0.9761, 0.25, 0.5239, 0.2812, 0.5276, 0.2188, 0.9724, 0.2188, 0.5276, 0.25, 0.5239, 0.25, 0.9761, 0.2188, 0.5276, 0.2188, 0.9724, 0.2127, 0.9717, 0.1875, 0.963, 0.1875, 0.537, 0.2127, 0.5283, 0.1875, 0.537, 0.1875, 0.963, 0.1746, 0.9589, 0.1562, 0.9485, 0.1562, 0.5515, 0.1746, 0.5411, 0.1562, 0.5515, 0.1562, 0.9485, 0.1349, 0.938, 0.125, 0.9305, 0.125, 0.5695, 0.1349, 0.562, 0.125, 0.5695, 0.125, 0.9305, 0.09375, 0.911, 0.09375, 0.589, 0.09375, 0.589, 0.09375, 0.911, 0.09125, 0.9098, 0.0625, 0.8901, 0.0625, 0.6099, 0.09125, 0.5902, 0.03125, 0.8769, 0.03125, 0.6231, 0.0625, 0.6099, 0.0625, 0.8901, 0.0, 0.6293, 0.0221, 0.6244, 0.03125, 0.6231, 0.03125, 0.8769, 0.0221, 0.8756, 0.0, 0.8707, 0.9688, 0.6215, 0.9688, 0.8785, 1.0, 0.8753, 1.0, 0.6247, 0.9643, 0.8798, 0.9688, 0.8785, 0.9688, 0.6215, 0.9643, 0.6202, 0.9375, 0.6149, 0.9375, 0.8851, 0.9375, 0.8851, 0.9375, 0.6149, 0.9062, 0.6048, 0.9062, 0.8952, 0.8894, 0.5974, 0.875, 0.5933, 0.875, 0.9067, 0.8894, 0.9026, 0.9062, 0.8952, 0.9062, 0.6048, 0.875, 0.5933, 0.8438, 0.5825, 0.8438, 0.9175, 0.875, 0.9067, 0.8385, 0.9196, 0.8438, 0.9175, 0.8438, 0.5825, 0.8385, 0.5804, 0.8125, 0.5746, 0.8125, 0.9254, 0.7935, 0.93, 0.8125, 0.9254, 0.8125, 0.5746, 0.7935, 0.57, 0.7813, 0.569, 0.7812, 0.931, 0.7812, 0.931, 0.7813, 0.569, 0.75, 0.5665, 0.75, 0.9335, 0.7188, 0.931, 0.75, 0.9335, 0.75, 0.5665, 0.7188, 0.569, 0.7065, 0.93, 0.7188, 0.931, 0.7188, 0.569, 0.7065, 0.57, 0.6875, 0.5746, 0.6875, 0.9254, 0.6615, 0.9196, 0.6875, 0.9254, 0.6875, 0.5746, 0.6615, 0.5804, 0.6562, 0.5825, 0.6562, 0.9175, 0.625, 0.5933, 0.625, 0.9067, 0.6562, 0.9175, 0.6562, 0.5825, 0.6106, 0.9026, 0.625, 0.9067, 0.625, 0.5933, 0.6106, 0.5974, 0.5938, 0.6048, 0.5938, 0.8952, 0.5625, 0.8851, 0.5938, 0.8952, 0.5938, 0.6048, 0.5625, 0.6149, 0.5625, 0.8851, 0.5625, 0.6149, 0.5357, 0.6202, 0.5312, 0.6215, 0.5312, 0.8785, 0.5357, 0.8798, 0.5, 0.8753, 0.5312, 0.8785, 0.5312, 0.6215, 0.5, 0.6247, 0.5, 0.8753, 0.5, 0.6247, 0.4688, 0.6215, 0.4688, 0.8785, 0.4643, 0.8798, 0.4688, 0.8785, 0.4688, 0.6215, 0.4643, 0.6202, 0.4375, 0.6149, 0.4375, 0.8851, 0.4375, 0.8851, 0.4375, 0.6149, 0.4062, 0.6048, 0.4062, 0.8952, 0.3894, 0.9026, 0.4062, 0.8952, 0.4062, 0.6048, 0.3894, 0.5974, 0.375, 0.5933, 0.375, 0.9067, 0.375, 0.9067, 0.375, 0.5933, 0.3438, 0.5825, 0.3438, 0.9175, 0.3125, 0.5746, 0.3125, 0.9254, 0.3385, 0.9196, 0.3438, 0.9175, 0.3438, 0.5825, 0.3385, 0.5804, 0.2935, 0.57, 0.2812, 0.569, 0.2812, 0.931, 0.2935, 0.93, 0.3125, 0.9254, 0.3125, 0.5746, 0.2812, 0.931, 0.2812, 0.569, 0.25, 0.5665, 0.25, 0.9335, 0.25, 0.9335, 0.25, 0.5665, 0.2188, 0.569, 0.2188, 0.931, 0.2065, 0.57, 0.1875, 0.5746, 0.1875, 0.9254, 0.2065, 0.93, 0.2188, 0.931, 0.2188, 0.569, 0.1615, 0.5804, 0.1562, 0.5825, 0.1562, 0.9175, 0.1615, 0.9196, 0.1875, 0.9254, 0.1875, 0.5746, 0.1562, 0.9175, 0.1562, 0.5825, 0.125, 0.5933, 0.125, 0.9067, 0.09375, 0.6048, 0.09375, 0.8952, 0.1106, 0.9026, 0.125, 0.9067, 0.125, 0.5933, 0.1106, 0.5974, 0.09375, 0.8952, 0.09375, 0.6048, 0.0625, 0.6149, 0.0625, 0.8851, 0.03125, 0.6215, 0.03125, 0.8785, 0.03566, 0.8798, 0.0625, 0.8851, 0.0625, 0.6149, 0.03566, 0.6202, 0.0, 0.6247, 0.0, 0.8753, 0.03125, 0.8785, 0.03125, 0.6215, 0.9062, 0.7791, 0.9062, 0.7209, 0.9101, 0.75, 0.9051, 0.7911, 0.893, 0.8306, 0.875, 0.8642, 0.875, 0.7903, 0.8765, 0.7855, 0.88, 0.75, 0.8765, 0.7145, 0.875, 0.7097, 0.875, 0.6358, 0.893, 0.6694, 0.9051, 0.7089, 0.9062, 0.7209, 0.9062, 0.7791, 0.875, 0.7903, 0.875, 0.8642, 0.8737, 0.8671, 0.8521, 0.899, 0.8438, 0.9073, 0.8438, 0.8658, 0.8538, 0.851, 0.8677, 0.8195, 0.8438, 0.5927, 0.8521, 0.601, 0.8737, 0.6329, 0.875, 0.6358, 0.875, 0.7097, 0.8677, 0.6805, 0.8538, 0.649, 0.8438, 0.6342, 0.8438, 0.8658, 0.8438, 0.9073, 0.828, 0.9252, 0.8125, 0.9367, 0.8125, 0.9039, 0.8163, 0.9011, 0.8362, 0.8785, 0.8125, 0.5633, 0.828, 0.5748, 0.8438, 0.5927, 0.8438, 0.6342, 0.8362, 0.6215, 0.8163, 0.5989, 0.8125, 0.5961, 0.8125, 0.9039, 0.8125, 0.9367, 0.8025, 0.9447, 0.7812, 0.9544, 0.7812, 0.9242, 0.7951, 0.9179, 0.7812, 0.5456, 0.8025, 0.5553, 0.8125, 0.5633, 0.8125, 0.5961, 0.7951, 0.5821, 0.7812, 0.5758, 0.7812, 0.9242, 0.7812, 0.9544, 0.7763, 0.9567, 0.75, 0.9607, 0.75, 0.9317, 0.7727, 0.9282, 0.75, 0.5393, 0.7763, 0.5433, 0.7812, 0.5456, 0.7812, 0.5758, 0.7727, 0.5718, 0.75, 0.5683, 0.75, 0.9607, 0.7237, 0.9567, 0.7188, 0.9544, 0.7188, 0.9242, 0.7273, 0.9282, 0.75, 0.9317, 0.7273, 0.5718, 0.7188, 0.5758, 0.7188, 0.5456, 0.7237, 0.5433, 0.75, 0.5393, 0.75, 0.5683, 0.6975, 0.9447, 0.6875, 0.9367, 0.6875, 0.9039, 0.7049, 0.9179, 0.7188, 0.9242, 0.7188, 0.9544, 0.7049, 0.5821, 0.6875, 0.5961, 0.6875, 0.5633, 0.6975, 0.5553, 0.7188, 0.5456, 0.7188, 0.5758, 0.6875, 0.9367, 0.672, 0.9252, 0.6562, 0.9073, 0.6562, 0.8658, 0.6638, 0.8785, 0.6837, 0.9011, 0.6875, 0.9039, 0.6563, 0.5927, 0.672, 0.5748, 0.6875, 0.5633, 0.6875, 0.5961, 0.6837, 0.5989, 0.6638, 0.6215, 0.6562, 0.6342, 0.6562, 0.9073, 0.6479, 0.899, 0.6263, 0.8671, 0.625, 0.8642, 0.625, 0.7903, 0.6323, 0.8195, 0.6462, 0.851, 0.6562, 0.8658, 0.625, 0.7097, 0.625, 0.6358, 0.6263, 0.6329, 0.6479, 0.601, 0.6563, 0.5927, 0.6562, 0.6342, 0.6462, 0.649, 0.6323, 0.6805, 0.5949, 0.7089, 0.607, 0.6694, 0.625, 0.6358, 0.625, 0.7097, 0.6235, 0.7145, 0.62, 0.75, 0.6235, 0.7855, 0.625, 0.7903, 0.625, 0.8642, 0.607, 0.8306, 0.5949, 0.7911, 0.5938, 0.7791, 0.5938, 0.7209, 0.5899, 0.75, 0.5938, 0.7209, 0.5938, 0.7791, 0.4062, 0.7791, 0.4062, 0.7209, 0.4101, 0.75, 0.393, 0.6694, 0.4051, 0.7089, 0.4062, 0.7209, 0.4062, 0.7791, 0.4051, 0.7911, 0.393, 0.8306, 0.375, 0.8642, 0.375, 0.7903, 0.3765, 0.7855, 0.38, 0.75, 0.3765, 0.7145, 0.375, 0.7097, 0.375, 0.6358, 0.375, 0.7903, 0.375, 0.8642, 0.3737, 0.8671, 0.3521, 0.899, 0.3438, 0.9073, 0.3438, 0.8658, 0.3538, 0.851, 0.3677, 0.8195, 0.3521, 0.601, 0.3737, 0.6329, 0.375, 0.6358, 0.375, 0.7097, 0.3677, 0.6805, 0.3538, 0.649, 0.3438, 0.6342, 0.3438, 0.5927, 0.3362, 0.8785, 0.3438, 0.8658, 0.3438, 0.9073, 0.328, 0.9252, 0.3125, 0.9367, 0.3125, 0.9039, 0.3163, 0.9011, 0.328, 0.5748, 0.3438, 0.5927, 0.3438, 0.6342, 0.3362, 0.6215, 0.3163, 0.5989, 0.3125, 0.5961, 0.3125, 0.5633, 0.3125, 0.9039, 0.3125, 0.9367, 0.3025, 0.9447, 0.2812, 0.9544, 0.2812, 0.9242, 0.2951, 0.9179, 0.3025, 0.5553, 0.3125, 0.5633, 0.3125, 0.5961, 0.2951, 0.5821, 0.2812, 0.5758, 0.2812, 0.5456, 0.2812, 0.9242, 0.2812, 0.9544, 0.2763, 0.9567, 0.25, 0.9607, 0.25, 0.9317, 0.2727, 0.9282, 0.2763, 0.5433, 0.2812, 0.5456, 0.2812, 0.5758, 0.2727, 0.5718, 0.25, 0.5683, 0.25, 0.5393, 0.2237, 0.9567, 0.2188, 0.9544, 0.2188, 0.9242, 0.2273, 0.9282, 0.25, 0.9317, 0.25, 0.9607, 0.2188, 0.5758, 0.2188, 0.5456, 0.2237, 0.5433, 0.25, 0.5393, 0.25, 0.5683, 0.2273, 0.5718, 0.2188, 0.9242, 0.2188, 0.9544, 0.1975, 0.9447, 0.1875, 0.9367, 0.1875, 0.9039, 0.2049, 0.9179, 0.1875, 0.5961, 0.1875, 0.5633, 0.1975, 0.5553, 0.2188, 0.5456, 0.2188, 0.5758, 0.2049, 0.5821, 0.172, 0.9252, 0.1562, 0.9073, 0.1562, 0.8658, 0.1638, 0.8785, 0.1837, 0.9011, 0.1875, 0.9039, 0.1875, 0.9367, 0.1562, 0.6342, 0.1562, 0.5927, 0.172, 0.5748, 0.1875, 0.5633, 0.1875, 0.5961, 0.1837, 0.5989, 0.1638, 0.6215, 0.1479, 0.899, 0.1263, 0.8671, 0.125, 0.8642, 0.125, 0.7903, 0.1323, 0.8195, 0.1462, 0.851, 0.1562, 0.8658, 0.1562, 0.9073, 0.125, 0.7097, 0.125, 0.6358, 0.1263, 0.6329, 0.1479, 0.601, 0.1562, 0.5927, 0.1562, 0.6342, 0.1462, 0.649, 0.1323, 0.6805, 0.107, 0.8306, 0.09494, 0.7911, 0.09375, 0.7791, 0.09375, 0.7209, 0.09494, 0.7089, 0.107, 0.6694, 0.125, 0.6358, 0.125, 0.7097, 0.1235, 0.7145, 0.12, 0.75, 0.1235, 0.7855, 0.125, 0.7903, 0.125, 0.8642, 0.09375, 0.7209, 0.09375, 0.7791, 0.08988, 0.75])
me_cylinder_003.materials.append(None)
me_cylinder_003.update()

# ---- objects
ob_cylinder = bpy.data.objects.new('Cylinder', me_cylinder)
ob_cylinder_001 = bpy.data.objects.new('Cylinder.001', me_cylinder_001)
ob_cylinder_002 = bpy.data.objects.new('Cylinder.002', me_cylinder_003)

# ---- transforms, parenting, visibility, modifiers, constraints
ob_cylinder.location = (0.0, 0.0, 0.0)
ob_cylinder_001.location = (0.0, 0.0, 0.0)
ob_cylinder_002.location = (0.0, 0.0, 0.0)
ob_cylinder_002.rotation_euler = (0.0, 1.571, 0.0)
ob_cylinder_002.scale = (0.901, 0.901, 1.182)

# ---- collection membership
col_collection.objects.link(ob_cylinder)
col_collection.objects.link(ob_cylinder_001)
col_collection.objects.link(ob_cylinder_002)

# ---- scene / render settings (as saved in the file)
scene.frame_start = 1; scene.frame_end = 250; scene.frame_set(1)
scene.render.engine = 'BLENDER_EEVEE_NEXT'
scene.cycles.sampling_pattern = 'TABULATED_SOBOL'
scene.cycles.use_light_tree = False
scene.view_settings.view_transform = 'Filmic'
bpy.context.view_layer.update()

# ---- added for rendering (the .blend has no active camera and no usable light): camera, sun
cam_auto = bpy.data.cameras.new('AutoCamera')
cam_auto.lens = 50.0
cam_auto.sensor_width = 36.0
cam_auto.clip_end = 1000.0
ob_auto_camera = bpy.data.objects.new('AutoCamera', cam_auto)
scene.collection.objects.link(ob_auto_camera)
ob_auto_camera.location = (3.28037, -3.93644, 2.6243)
ob_auto_camera.rotation_euler = (1.09748, -7.21219e-08, 0.694738)
scene.camera = ob_auto_camera
light_auto_sun = bpy.data.lights.new('AutoSun', 'SUN')
light_auto_sun.energy = 3.0
light_auto_sun.angle = 0.0523599
ob_auto_sun = bpy.data.objects.new('AutoSun', light_auto_sun)
scene.collection.objects.link(ob_auto_sun)
ob_auto_sun.rotation_euler = (0.872665, 0.174533, 0.523599)
bpy.context.view_layer.update()
